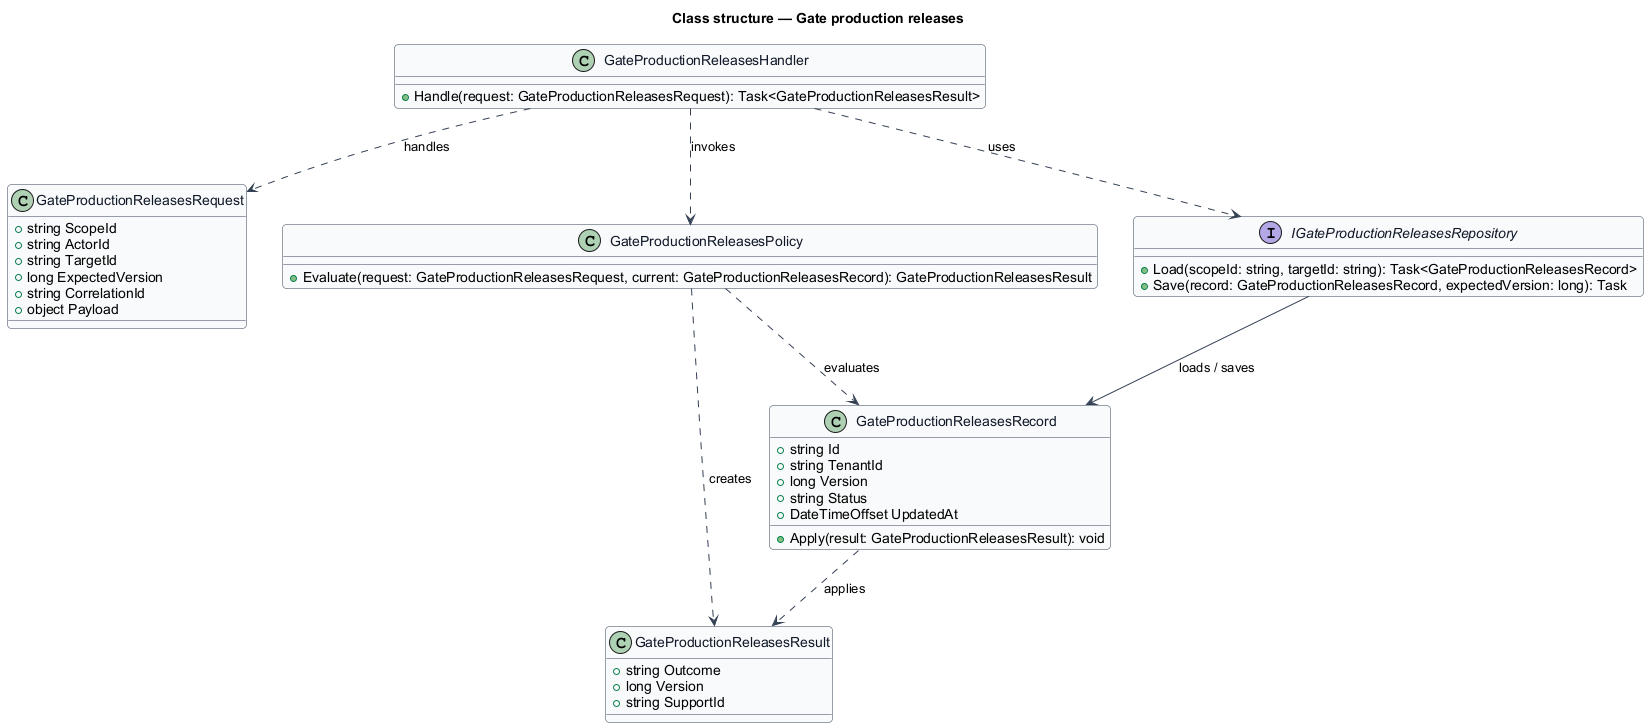

The diagram above was rendered by PlantUML. Its source (embedded in the PNG):
@startuml
skinparam backgroundColor #FFFFFF
skinparam shadowing false
skinparam roundcorner 8
skinparam defaultFontName Arial
skinparam ArrowColor #344054
skinparam class {
  BorderColor #344054
  FontColor #101828
  BackgroundColor #F9FAFB
}
title Class structure — Gate production releases

class GateProductionReleasesRequest {
  +string ScopeId
  +string ActorId
  +string TargetId
  +long ExpectedVersion
  +string CorrelationId
  +object Payload
}

class GateProductionReleasesResult {
  +string Outcome
  +long Version
  +string SupportId
}

class GateProductionReleasesRecord {
  +string Id
  +string TenantId
  +long Version
  +string Status
  +DateTimeOffset UpdatedAt
  +Apply(result: GateProductionReleasesResult): void
}

class GateProductionReleasesPolicy {
  +Evaluate(request: GateProductionReleasesRequest, current: GateProductionReleasesRecord): GateProductionReleasesResult
}

interface IGateProductionReleasesRepository {
  +Load(scopeId: string, targetId: string): Task<GateProductionReleasesRecord>
  +Save(record: GateProductionReleasesRecord, expectedVersion: long): Task
}

class GateProductionReleasesHandler {
  +Handle(request: GateProductionReleasesRequest): Task<GateProductionReleasesResult>
}

GateProductionReleasesHandler ..> GateProductionReleasesRequest : handles
GateProductionReleasesHandler ..> GateProductionReleasesPolicy : invokes
GateProductionReleasesHandler ..> IGateProductionReleasesRepository : uses
IGateProductionReleasesRepository --> GateProductionReleasesRecord : loads / saves
GateProductionReleasesPolicy ..> GateProductionReleasesRecord : evaluates
GateProductionReleasesPolicy ..> GateProductionReleasesResult : creates
GateProductionReleasesRecord ..> GateProductionReleasesResult : applies
@enduml